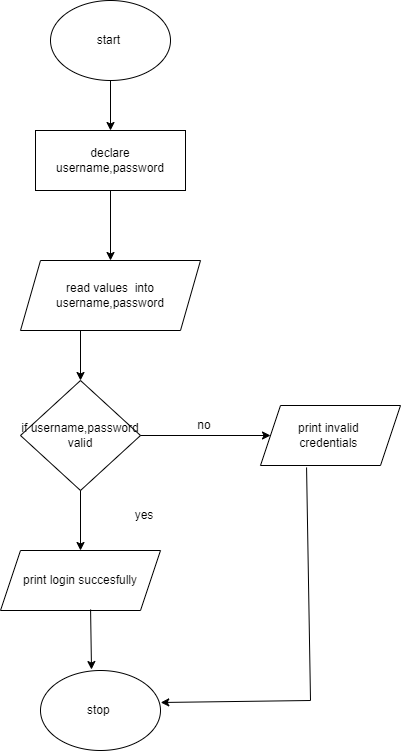

The diagram above was exported from draw.io. Its source (the exported page's mxGraphModel, read from the mxfile embedded in the PNG):
<mxGraphModel dx="756" dy="1505" grid="1" gridSize="10" guides="1" tooltips="1" connect="1" arrows="1" fold="1" page="1" pageScale="1" pageWidth="827" pageHeight="1169" math="0" shadow="0">
  <root>
    <mxCell id="0" />
    <mxCell id="1" parent="0" />
    <mxCell id="YlohbpJ6x713dhjPsjVg-1" value="start&amp;nbsp;" style="ellipse;whiteSpace=wrap;html=1;" vertex="1" parent="1">
      <mxGeometry x="320" y="-420" width="120" height="80" as="geometry" />
    </mxCell>
    <mxCell id="YlohbpJ6x713dhjPsjVg-2" value="declare username,password" style="rounded=0;whiteSpace=wrap;html=1;" vertex="1" parent="1">
      <mxGeometry x="305" y="-290" width="150" height="60" as="geometry" />
    </mxCell>
    <mxCell id="YlohbpJ6x713dhjPsjVg-3" value="read values&amp;nbsp; into username,password" style="shape=parallelogram;perimeter=parallelogramPerimeter;whiteSpace=wrap;html=1;fixedSize=1;" vertex="1" parent="1">
      <mxGeometry x="290" y="-160" width="180" height="70" as="geometry" />
    </mxCell>
    <mxCell id="YlohbpJ6x713dhjPsjVg-4" value="if username,password&lt;br&gt;valid" style="rhombus;whiteSpace=wrap;html=1;" vertex="1" parent="1">
      <mxGeometry x="290" y="-40" width="120" height="110" as="geometry" />
    </mxCell>
    <mxCell id="YlohbpJ6x713dhjPsjVg-5" value="print login succesfully" style="shape=parallelogram;perimeter=parallelogramPerimeter;whiteSpace=wrap;html=1;fixedSize=1;" vertex="1" parent="1">
      <mxGeometry x="270" y="130" width="160" height="60" as="geometry" />
    </mxCell>
    <mxCell id="YlohbpJ6x713dhjPsjVg-6" value="stop&amp;nbsp;" style="ellipse;whiteSpace=wrap;html=1;" vertex="1" parent="1">
      <mxGeometry x="310" y="250" width="120" height="80" as="geometry" />
    </mxCell>
    <mxCell id="YlohbpJ6x713dhjPsjVg-7" value="" style="endArrow=classic;html=1;rounded=0;entryX=0.5;entryY=0;entryDx=0;entryDy=0;" edge="1" parent="1" target="YlohbpJ6x713dhjPsjVg-4">
      <mxGeometry width="50" height="50" relative="1" as="geometry">
        <mxPoint x="350" y="-90" as="sourcePoint" />
        <mxPoint x="440" y="-40" as="targetPoint" />
      </mxGeometry>
    </mxCell>
    <mxCell id="YlohbpJ6x713dhjPsjVg-8" value="" style="endArrow=classic;html=1;rounded=0;exitX=0.5;exitY=1;exitDx=0;exitDy=0;entryX=0.5;entryY=0;entryDx=0;entryDy=0;" edge="1" parent="1" source="YlohbpJ6x713dhjPsjVg-4" target="YlohbpJ6x713dhjPsjVg-5">
      <mxGeometry width="50" height="50" relative="1" as="geometry">
        <mxPoint x="340" y="150" as="sourcePoint" />
        <mxPoint x="390" y="100" as="targetPoint" />
      </mxGeometry>
    </mxCell>
    <mxCell id="YlohbpJ6x713dhjPsjVg-9" value="yes" style="text;html=1;strokeColor=none;fillColor=none;align=center;verticalAlign=middle;whiteSpace=wrap;rounded=0;" vertex="1" parent="1">
      <mxGeometry x="384" y="80" width="60" height="30" as="geometry" />
    </mxCell>
    <mxCell id="YlohbpJ6x713dhjPsjVg-10" value="" style="endArrow=classic;html=1;rounded=0;exitX=0.563;exitY=0.983;exitDx=0;exitDy=0;exitPerimeter=0;entryX=0.425;entryY=-0.012;entryDx=0;entryDy=0;entryPerimeter=0;" edge="1" parent="1" source="YlohbpJ6x713dhjPsjVg-5" target="YlohbpJ6x713dhjPsjVg-6">
      <mxGeometry width="50" height="50" relative="1" as="geometry">
        <mxPoint x="340" y="250" as="sourcePoint" />
        <mxPoint x="390" y="200" as="targetPoint" />
      </mxGeometry>
    </mxCell>
    <mxCell id="YlohbpJ6x713dhjPsjVg-11" value="print invalid&amp;nbsp;&lt;br&gt;credentials&amp;nbsp;" style="shape=parallelogram;perimeter=parallelogramPerimeter;whiteSpace=wrap;html=1;fixedSize=1;" vertex="1" parent="1">
      <mxGeometry x="530" y="-15" width="140" height="60" as="geometry" />
    </mxCell>
    <mxCell id="YlohbpJ6x713dhjPsjVg-12" value="" style="endArrow=classic;html=1;rounded=0;exitX=1;exitY=0.5;exitDx=0;exitDy=0;entryX=0;entryY=0.5;entryDx=0;entryDy=0;" edge="1" parent="1" source="YlohbpJ6x713dhjPsjVg-4" target="YlohbpJ6x713dhjPsjVg-11">
      <mxGeometry width="50" height="50" relative="1" as="geometry">
        <mxPoint x="380" y="90" as="sourcePoint" />
        <mxPoint x="430" y="40" as="targetPoint" />
      </mxGeometry>
    </mxCell>
    <mxCell id="YlohbpJ6x713dhjPsjVg-13" value="no" style="text;html=1;strokeColor=none;fillColor=none;align=center;verticalAlign=middle;whiteSpace=wrap;rounded=0;" vertex="1" parent="1">
      <mxGeometry x="444" y="-10" width="60" height="30" as="geometry" />
    </mxCell>
    <mxCell id="YlohbpJ6x713dhjPsjVg-14" value="" style="endArrow=classic;html=1;rounded=0;exitX=0.329;exitY=1.033;exitDx=0;exitDy=0;exitPerimeter=0;entryX=1.002;entryY=0.4;entryDx=0;entryDy=0;entryPerimeter=0;" edge="1" parent="1" source="YlohbpJ6x713dhjPsjVg-11" target="YlohbpJ6x713dhjPsjVg-6">
      <mxGeometry width="50" height="50" relative="1" as="geometry">
        <mxPoint x="530" y="180" as="sourcePoint" />
        <mxPoint x="580" y="130" as="targetPoint" />
        <Array as="points">
          <mxPoint x="580" y="280" />
        </Array>
      </mxGeometry>
    </mxCell>
    <mxCell id="YlohbpJ6x713dhjPsjVg-15" value="" style="endArrow=classic;html=1;rounded=0;exitX=0.5;exitY=1;exitDx=0;exitDy=0;entryX=0.5;entryY=0;entryDx=0;entryDy=0;" edge="1" parent="1" source="YlohbpJ6x713dhjPsjVg-1" target="YlohbpJ6x713dhjPsjVg-2">
      <mxGeometry width="50" height="50" relative="1" as="geometry">
        <mxPoint x="360" y="-280" as="sourcePoint" />
        <mxPoint x="410" y="-330" as="targetPoint" />
      </mxGeometry>
    </mxCell>
    <mxCell id="YlohbpJ6x713dhjPsjVg-16" value="" style="endArrow=classic;html=1;rounded=0;exitX=0.5;exitY=1;exitDx=0;exitDy=0;" edge="1" parent="1" source="YlohbpJ6x713dhjPsjVg-2" target="YlohbpJ6x713dhjPsjVg-3">
      <mxGeometry width="50" height="50" relative="1" as="geometry">
        <mxPoint x="380" y="-160" as="sourcePoint" />
        <mxPoint x="430" y="-210" as="targetPoint" />
      </mxGeometry>
    </mxCell>
  </root>
</mxGraphModel>